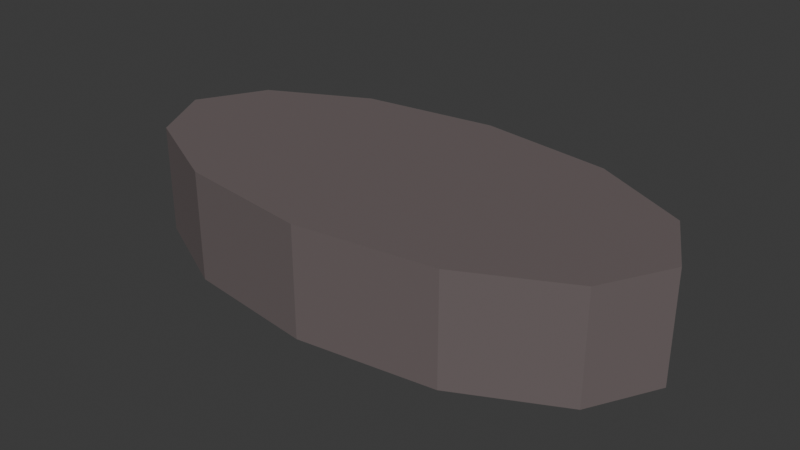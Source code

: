 # Source: rock_crater_rim.blend  (saved by Blender 5.3.31; exported with 4.5.12 LTS)
import bpy
from mathutils import Matrix  # noqa: F401  (used for matrix-valued properties, if any)

bpy.ops.wm.read_factory_settings(use_empty=True)
scene = bpy.context.scene
scene.name = 'Scene'

# ---- collections
col_collection = bpy.data.collections.new('Collection'); scene.collection.children.link(col_collection)

# ---- materials (node trees are filled in below, after node groups)
mat_mat_scorched_rock = bpy.data.materials.new('mat_scorched_rock')

# ---- material node trees
mat_mat_scorched_rock.use_nodes = True; mat_mat_scorched_rock.node_tree.nodes.clear()
_N = mat_mat_scorched_rock.node_tree.nodes; _L = mat_mat_scorched_rock.node_tree.links
n0 = _N.new('ShaderNodeBsdfPrincipled'); n0.name = 'Principled BSDF'; n0.location = (-200, 100)
n0.inputs[0].default_value = (0.15, 0.12, 0.12, 1.0)
n0.inputs[1].default_value = 0.05
n0.inputs[2].default_value = 0.9
n0.inputs[10].default_value = 0.005
n1 = _N.new('ShaderNodeOutputMaterial'); n1.name = 'Material Output'; n1.location = (200, 100)
_L.new(n0.outputs[0], n1.inputs[0])
n1.is_active_output = True

# ---- world
world_world = bpy.data.worlds.new('World'); scene.world = world_world
world_world.use_nodes = True; world_world.node_tree.nodes.clear()
_N = world_world.node_tree.nodes; _L = world_world.node_tree.links
n0 = _N.new('ShaderNodeOutputWorld'); n0.name = 'World Output'; n0.location = (200, 100)
n1 = _N.new('ShaderNodeBackground'); n1.name = 'Background'; n1.location = (-200, 100)
n1.inputs[0].default_value = (0.05088, 0.05088, 0.05088, 1.0)
_L.new(n1.outputs[0], n0.inputs[0])
n0.is_active_output = True
world_world.color = (0.05088, 0.05088, 0.05088)
world_world.sun_shadow_jitter_overblur = 0.0

# ---- meshes
me_cylinder = bpy.data.meshes.new('Cylinder')
me_cylinder.from_pydata([(0.0, 1.6, 0.16), (0.0, 1.6, 1.44), (1.6, 1.386, 0.16), (1.6, 1.386, 1.44), (2.771, 0.8, 0.16), (2.771, 0.8, 1.44), (3.2, 0.0, 0.16), (3.2, 0.0, 1.44), (2.771, -0.8, 0.16), (2.771, -0.8, 1.44), (1.6, -1.386, 0.16), (1.6, -1.386, 1.44), (0.0, -1.6, 0.16), (0.0, -1.6, 1.44), (-1.6, -1.386, 0.16), (-1.6, -1.386, 1.44), (-2.771, -0.8, 0.16), (-2.771, -0.8, 1.44), (-3.2, 0.0, 0.16), (-3.2, 0.0, 1.44), (-2.771, 0.8, 0.16), (-2.771, 0.8, 1.44), (-1.6, 1.386, 0.16), (-1.6, 1.386, 1.44)], [], [(0, 1, 3, 2), (2, 3, 5, 4), (4, 5, 7, 6), (6, 7, 9, 8), (8, 9, 11, 10), (10, 11, 13, 12), (12, 13, 15, 14), (14, 15, 17, 16), (16, 17, 19, 18), (18, 19, 21, 20), (3, 1, 23, 21, 19, 17, 15, 13, 11, 9, 7, 5), (20, 21, 23, 22), (22, 23, 1, 0), (0, 2, 4, 6, 8, 10, 12, 14, 16, 18, 20, 22)])
_uv = me_cylinder.uv_layers.new(name='UVMap')
_uv.uv.foreach_set('vector', [1.0, 0.5, 1.0, 1.0, 0.9167, 1.0, 0.9167, 0.5, 0.9167, 0.5, 0.9167, 1.0, 0.8333, 1.0, 0.8333, 0.5, 0.8333, 0.5, 0.8333, 1.0, 0.75, 1.0, 0.75, 0.5, 0.75, 0.5, 0.75, 1.0, 0.6667, 1.0, 0.6667, 0.5, 0.6667, 0.5, 0.6667, 1.0, 0.5833, 1.0, 0.5833, 0.5, 0.5833, 0.5, 0.5833, 1.0, 0.5, 1.0, 0.5, 0.5, 0.5, 0.5, 0.5, 1.0, 0.4167, 1.0, 0.4167, 0.5, 0.4167, 0.5, 0.4167, 1.0, 0.3333, 1.0, 0.3333, 0.5, 0.3333, 0.5, 0.3333, 1.0, 0.25, 1.0, 0.25, 0.5, 0.25, 0.5, 0.25, 1.0, 0.1667, 1.0, 0.1667, 0.5, 0.37, 0.4578, 0.25, 0.49, 0.13, 0.4578, 0.04215, 0.37, 0.01, 0.25, 0.04215, 0.13, 0.13, 0.04215, 0.25, 0.01, 0.37, 0.04215, 0.4578, 0.13, 0.49, 0.25, 0.4578, 0.37, 0.1667, 0.5, 0.1667, 1.0, 0.08333, 1.0, 0.08333, 0.5, 0.08333, 0.5, 0.08333, 1.0, 7.451e-08, 1.0, 7.451e-08, 0.5, 0.75, 0.49, 0.87, 0.4578, 0.9578, 0.37, 0.99, 0.25, 0.9578, 0.13, 0.87, 0.04215, 0.75, 0.01, 0.63, 0.04215, 0.5422, 0.13, 0.51, 0.25, 0.5422, 0.37, 0.63, 0.4578])
me_cylinder.materials.append(mat_mat_scorched_rock)
me_cylinder.update()

# ---- objects
ob_rock_crater_rim = bpy.data.objects.new('rock_crater_rim', me_cylinder)

# ---- transforms, parenting, visibility, modifiers, constraints
ob_rock_crater_rim.location = (0.0, 0.0, 0.0)

# ---- collection membership
col_collection.objects.link(ob_rock_crater_rim)

# ---- scene / render settings (as saved in the file)
scene.frame_start = 1; scene.frame_end = 250; scene.frame_set(1)
scene.render.engine = 'BLENDER_EEVEE_NEXT'
scene.render.bake_bias = 0.0
scene.render.bake_samples = 0
scene.render.compositor_device = 'GPU'
scene.eevee.use_volume_custom_range = False
scene.eevee.fast_gi_thickness_near = 0.1
scene.eevee.fast_gi_thickness_far = 0.0
scene.eevee.ray_tracing_options.screen_trace_thickness = 0.1
bpy.context.view_layer.update()

# ---- added for rendering (the .blend has no active camera and no usable light): camera, sun
cam_auto = bpy.data.cameras.new('AutoCamera')
cam_auto.lens = 50.0
cam_auto.sensor_width = 36.0
cam_auto.clip_end = 1000.0
ob_auto_camera = bpy.data.objects.new('AutoCamera', cam_auto)
scene.collection.objects.link(ob_auto_camera)
ob_auto_camera.location = (6.72546, -8.07055, 6.18037)
ob_auto_camera.rotation_euler = (1.09748, -7.21219e-08, 0.694738)
scene.camera = ob_auto_camera
light_auto_sun = bpy.data.lights.new('AutoSun', 'SUN')
light_auto_sun.energy = 3.0
light_auto_sun.angle = 0.0523599
ob_auto_sun = bpy.data.objects.new('AutoSun', light_auto_sun)
scene.collection.objects.link(ob_auto_sun)
ob_auto_sun.rotation_euler = (0.872665, 0.174533, 0.523599)
bpy.context.view_layer.update()
